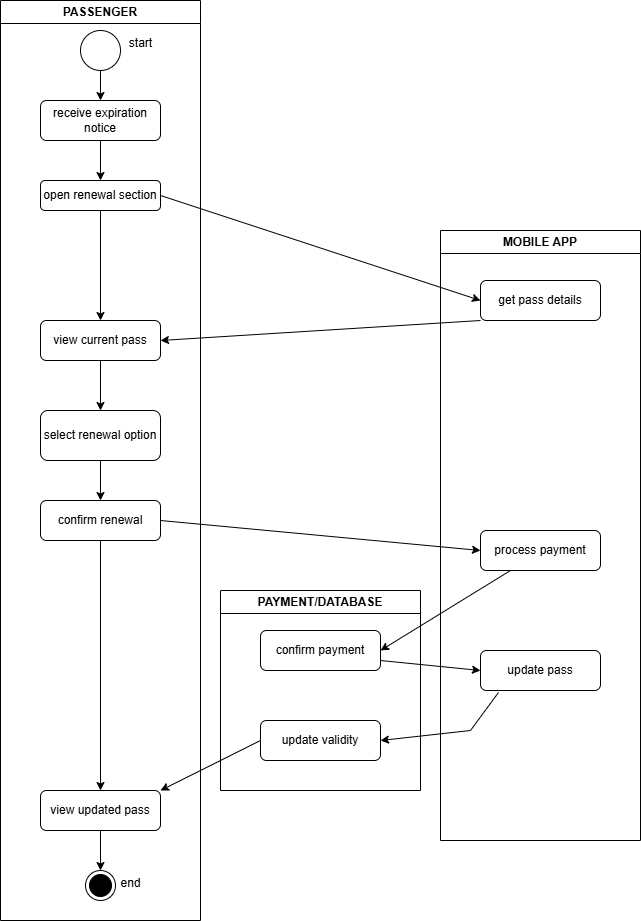

The diagram above was exported from draw.io. Its source (the exported page's mxGraphModel, read from the mxfile embedded in the PNG):
<mxGraphModel dx="872" dy="439" grid="1" gridSize="10" guides="1" tooltips="1" connect="1" arrows="1" fold="1" page="1" pageScale="1" pageWidth="827" pageHeight="1169" math="0" shadow="0">
  <root>
    <mxCell id="0" />
    <mxCell id="1" parent="0" />
    <mxCell id="beryWjfHAnMeW8nxQDOU-1" value="PAYMENT/DATABASE" style="swimlane;whiteSpace=wrap;html=1;" vertex="1" parent="1">
      <mxGeometry x="260" y="690" width="200" height="200" as="geometry" />
    </mxCell>
    <mxCell id="beryWjfHAnMeW8nxQDOU-20" value="confirm payment" style="rounded=1;whiteSpace=wrap;html=1;" vertex="1" parent="beryWjfHAnMeW8nxQDOU-1">
      <mxGeometry x="40" y="40" width="120" height="40" as="geometry" />
    </mxCell>
    <mxCell id="beryWjfHAnMeW8nxQDOU-23" value="update validity" style="rounded=1;whiteSpace=wrap;html=1;" vertex="1" parent="beryWjfHAnMeW8nxQDOU-1">
      <mxGeometry x="40" y="130" width="120" height="40" as="geometry" />
    </mxCell>
    <mxCell id="beryWjfHAnMeW8nxQDOU-2" value="MOBILE APP" style="swimlane;whiteSpace=wrap;html=1;" vertex="1" parent="1">
      <mxGeometry x="480" y="330" width="200" height="610" as="geometry" />
    </mxCell>
    <mxCell id="beryWjfHAnMeW8nxQDOU-9" value="get pass details" style="rounded=1;whiteSpace=wrap;html=1;" vertex="1" parent="beryWjfHAnMeW8nxQDOU-2">
      <mxGeometry x="40" y="50" width="120" height="40" as="geometry" />
    </mxCell>
    <mxCell id="beryWjfHAnMeW8nxQDOU-18" value="process payment" style="rounded=1;whiteSpace=wrap;html=1;" vertex="1" parent="beryWjfHAnMeW8nxQDOU-2">
      <mxGeometry x="40" y="300" width="120" height="40" as="geometry" />
    </mxCell>
    <mxCell id="beryWjfHAnMeW8nxQDOU-22" value="update pass" style="rounded=1;whiteSpace=wrap;html=1;" vertex="1" parent="beryWjfHAnMeW8nxQDOU-2">
      <mxGeometry x="40" y="420" width="120" height="40" as="geometry" />
    </mxCell>
    <mxCell id="beryWjfHAnMeW8nxQDOU-3" value="PASSENGER" style="swimlane;whiteSpace=wrap;html=1;" vertex="1" parent="1">
      <mxGeometry x="40" y="100" width="200" height="920" as="geometry" />
    </mxCell>
    <mxCell id="beryWjfHAnMeW8nxQDOU-6" value="" style="edgeStyle=orthogonalEdgeStyle;rounded=0;orthogonalLoop=1;jettySize=auto;html=1;" edge="1" parent="beryWjfHAnMeW8nxQDOU-3" source="beryWjfHAnMeW8nxQDOU-4" target="beryWjfHAnMeW8nxQDOU-5">
      <mxGeometry relative="1" as="geometry" />
    </mxCell>
    <mxCell id="beryWjfHAnMeW8nxQDOU-4" value="" style="ellipse;whiteSpace=wrap;html=1;aspect=fixed;" vertex="1" parent="beryWjfHAnMeW8nxQDOU-3">
      <mxGeometry x="80" y="30" width="40" height="40" as="geometry" />
    </mxCell>
    <mxCell id="beryWjfHAnMeW8nxQDOU-8" value="" style="edgeStyle=orthogonalEdgeStyle;rounded=0;orthogonalLoop=1;jettySize=auto;html=1;" edge="1" parent="beryWjfHAnMeW8nxQDOU-3" source="beryWjfHAnMeW8nxQDOU-5" target="beryWjfHAnMeW8nxQDOU-7">
      <mxGeometry relative="1" as="geometry" />
    </mxCell>
    <mxCell id="beryWjfHAnMeW8nxQDOU-5" value="receive expiration notice" style="rounded=1;whiteSpace=wrap;html=1;" vertex="1" parent="beryWjfHAnMeW8nxQDOU-3">
      <mxGeometry x="40" y="100" width="120" height="40" as="geometry" />
    </mxCell>
    <mxCell id="beryWjfHAnMeW8nxQDOU-15" value="" style="edgeStyle=orthogonalEdgeStyle;rounded=0;orthogonalLoop=1;jettySize=auto;html=1;" edge="1" parent="beryWjfHAnMeW8nxQDOU-3" source="beryWjfHAnMeW8nxQDOU-7" target="beryWjfHAnMeW8nxQDOU-11">
      <mxGeometry relative="1" as="geometry" />
    </mxCell>
    <mxCell id="beryWjfHAnMeW8nxQDOU-7" value="open renewal section" style="rounded=1;whiteSpace=wrap;html=1;" vertex="1" parent="beryWjfHAnMeW8nxQDOU-3">
      <mxGeometry x="40" y="180" width="120" height="30" as="geometry" />
    </mxCell>
    <mxCell id="beryWjfHAnMeW8nxQDOU-14" value="" style="edgeStyle=orthogonalEdgeStyle;rounded=0;orthogonalLoop=1;jettySize=auto;html=1;" edge="1" parent="beryWjfHAnMeW8nxQDOU-3" source="beryWjfHAnMeW8nxQDOU-11" target="beryWjfHAnMeW8nxQDOU-13">
      <mxGeometry relative="1" as="geometry" />
    </mxCell>
    <mxCell id="beryWjfHAnMeW8nxQDOU-11" value="view current pass" style="rounded=1;whiteSpace=wrap;html=1;" vertex="1" parent="beryWjfHAnMeW8nxQDOU-3">
      <mxGeometry x="40" y="320" width="120" height="40" as="geometry" />
    </mxCell>
    <mxCell id="beryWjfHAnMeW8nxQDOU-17" value="" style="edgeStyle=orthogonalEdgeStyle;rounded=0;orthogonalLoop=1;jettySize=auto;html=1;" edge="1" parent="beryWjfHAnMeW8nxQDOU-3" source="beryWjfHAnMeW8nxQDOU-13" target="beryWjfHAnMeW8nxQDOU-16">
      <mxGeometry relative="1" as="geometry" />
    </mxCell>
    <mxCell id="beryWjfHAnMeW8nxQDOU-13" value="select renewal option" style="rounded=1;whiteSpace=wrap;html=1;" vertex="1" parent="beryWjfHAnMeW8nxQDOU-3">
      <mxGeometry x="40" y="410" width="120" height="50" as="geometry" />
    </mxCell>
    <mxCell id="beryWjfHAnMeW8nxQDOU-16" value="confirm renewal" style="rounded=1;whiteSpace=wrap;html=1;" vertex="1" parent="beryWjfHAnMeW8nxQDOU-3">
      <mxGeometry x="40" y="500" width="120" height="40" as="geometry" />
    </mxCell>
    <mxCell id="beryWjfHAnMeW8nxQDOU-31" value="" style="edgeStyle=orthogonalEdgeStyle;rounded=0;orthogonalLoop=1;jettySize=auto;html=1;" edge="1" parent="beryWjfHAnMeW8nxQDOU-3" source="beryWjfHAnMeW8nxQDOU-27" target="beryWjfHAnMeW8nxQDOU-30">
      <mxGeometry relative="1" as="geometry" />
    </mxCell>
    <mxCell id="beryWjfHAnMeW8nxQDOU-27" value="view updated pass" style="rounded=1;whiteSpace=wrap;html=1;" vertex="1" parent="beryWjfHAnMeW8nxQDOU-3">
      <mxGeometry x="40" y="790" width="120" height="40" as="geometry" />
    </mxCell>
    <mxCell id="beryWjfHAnMeW8nxQDOU-29" value="" style="endArrow=classic;html=1;rounded=0;exitX=0.5;exitY=1;exitDx=0;exitDy=0;entryX=0.5;entryY=0;entryDx=0;entryDy=0;" edge="1" parent="beryWjfHAnMeW8nxQDOU-3" source="beryWjfHAnMeW8nxQDOU-16" target="beryWjfHAnMeW8nxQDOU-27">
      <mxGeometry width="50" height="50" relative="1" as="geometry">
        <mxPoint x="350" y="730" as="sourcePoint" />
        <mxPoint x="400" y="680" as="targetPoint" />
      </mxGeometry>
    </mxCell>
    <mxCell id="beryWjfHAnMeW8nxQDOU-30" value="" style="ellipse;html=1;shape=endState;fillColor=#000000;strokeColor=#000000;" vertex="1" parent="beryWjfHAnMeW8nxQDOU-3">
      <mxGeometry x="85" y="870" width="30" height="30" as="geometry" />
    </mxCell>
    <mxCell id="beryWjfHAnMeW8nxQDOU-10" value="" style="endArrow=classic;html=1;rounded=0;entryX=0;entryY=0.5;entryDx=0;entryDy=0;exitX=1;exitY=0.5;exitDx=0;exitDy=0;" edge="1" parent="1" source="beryWjfHAnMeW8nxQDOU-7" target="beryWjfHAnMeW8nxQDOU-9">
      <mxGeometry width="50" height="50" relative="1" as="geometry">
        <mxPoint x="390" y="520" as="sourcePoint" />
        <mxPoint x="440" y="470" as="targetPoint" />
      </mxGeometry>
    </mxCell>
    <mxCell id="beryWjfHAnMeW8nxQDOU-12" value="" style="endArrow=classic;html=1;rounded=0;entryX=1;entryY=0.5;entryDx=0;entryDy=0;exitX=0;exitY=1;exitDx=0;exitDy=0;" edge="1" parent="1" source="beryWjfHAnMeW8nxQDOU-9" target="beryWjfHAnMeW8nxQDOU-11">
      <mxGeometry width="50" height="50" relative="1" as="geometry">
        <mxPoint x="390" y="520" as="sourcePoint" />
        <mxPoint x="440" y="470" as="targetPoint" />
      </mxGeometry>
    </mxCell>
    <mxCell id="beryWjfHAnMeW8nxQDOU-19" value="" style="endArrow=classic;html=1;rounded=0;entryX=0;entryY=0.5;entryDx=0;entryDy=0;exitX=1;exitY=0.5;exitDx=0;exitDy=0;" edge="1" parent="1" source="beryWjfHAnMeW8nxQDOU-16" target="beryWjfHAnMeW8nxQDOU-18">
      <mxGeometry width="50" height="50" relative="1" as="geometry">
        <mxPoint x="390" y="660" as="sourcePoint" />
        <mxPoint x="440" y="610" as="targetPoint" />
      </mxGeometry>
    </mxCell>
    <mxCell id="beryWjfHAnMeW8nxQDOU-21" value="" style="endArrow=classic;html=1;rounded=0;exitX=0.25;exitY=1;exitDx=0;exitDy=0;entryX=1;entryY=0.5;entryDx=0;entryDy=0;" edge="1" parent="1" source="beryWjfHAnMeW8nxQDOU-18" target="beryWjfHAnMeW8nxQDOU-20">
      <mxGeometry width="50" height="50" relative="1" as="geometry">
        <mxPoint x="390" y="650" as="sourcePoint" />
        <mxPoint x="440" y="600" as="targetPoint" />
      </mxGeometry>
    </mxCell>
    <mxCell id="beryWjfHAnMeW8nxQDOU-25" value="" style="endArrow=classic;html=1;rounded=0;entryX=0;entryY=0.5;entryDx=0;entryDy=0;exitX=1;exitY=0.75;exitDx=0;exitDy=0;" edge="1" parent="1" source="beryWjfHAnMeW8nxQDOU-20" target="beryWjfHAnMeW8nxQDOU-22">
      <mxGeometry width="50" height="50" relative="1" as="geometry">
        <mxPoint x="390" y="890" as="sourcePoint" />
        <mxPoint x="440" y="840" as="targetPoint" />
      </mxGeometry>
    </mxCell>
    <mxCell id="beryWjfHAnMeW8nxQDOU-26" value="" style="endArrow=classic;html=1;rounded=0;exitX=0.15;exitY=1.05;exitDx=0;exitDy=0;exitPerimeter=0;entryX=1;entryY=0.5;entryDx=0;entryDy=0;" edge="1" parent="1" source="beryWjfHAnMeW8nxQDOU-22" target="beryWjfHAnMeW8nxQDOU-23">
      <mxGeometry width="50" height="50" relative="1" as="geometry">
        <mxPoint x="390" y="890" as="sourcePoint" />
        <mxPoint x="440" y="840" as="targetPoint" />
        <Array as="points">
          <mxPoint x="510" y="830" />
        </Array>
      </mxGeometry>
    </mxCell>
    <mxCell id="beryWjfHAnMeW8nxQDOU-28" value="" style="endArrow=classic;html=1;rounded=0;exitX=0;exitY=0.5;exitDx=0;exitDy=0;entryX=1;entryY=0;entryDx=0;entryDy=0;" edge="1" parent="1" source="beryWjfHAnMeW8nxQDOU-23" target="beryWjfHAnMeW8nxQDOU-27">
      <mxGeometry width="50" height="50" relative="1" as="geometry">
        <mxPoint x="390" y="950" as="sourcePoint" />
        <mxPoint x="440" y="900" as="targetPoint" />
      </mxGeometry>
    </mxCell>
    <mxCell id="beryWjfHAnMeW8nxQDOU-32" value="end" style="text;html=1;align=center;verticalAlign=middle;resizable=0;points=[];autosize=1;strokeColor=none;fillColor=none;" vertex="1" parent="1">
      <mxGeometry x="150" y="968" width="40" height="30" as="geometry" />
    </mxCell>
    <mxCell id="beryWjfHAnMeW8nxQDOU-33" value="start" style="text;html=1;align=center;verticalAlign=middle;resizable=0;points=[];autosize=1;strokeColor=none;fillColor=none;" vertex="1" parent="1">
      <mxGeometry x="155" y="128" width="50" height="30" as="geometry" />
    </mxCell>
  </root>
</mxGraphModel>